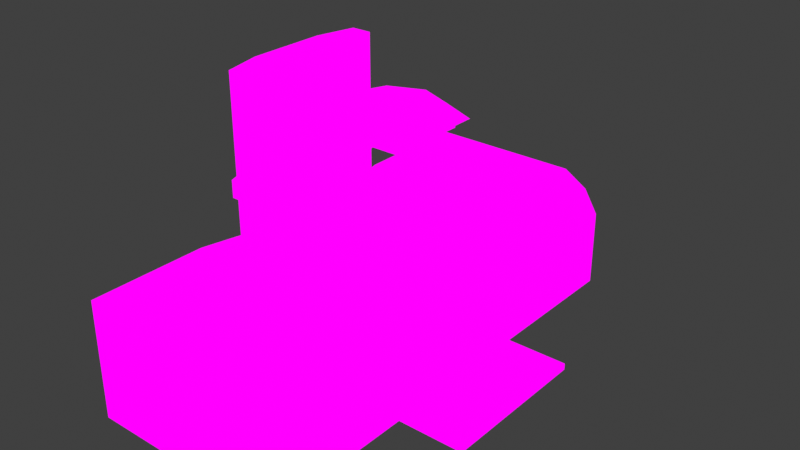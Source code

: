 # Source: BatteryRechargeStation_1.blend  (saved by Blender 2.82.7; exported with 4.5.12 LTS)
import bpy
from mathutils import Matrix  # noqa: F401  (used for matrix-valued properties, if any)

bpy.ops.wm.read_factory_settings(use_empty=True)
scene = bpy.context.scene
scene.name = 'Scene'

# ---- collections
col_collection = bpy.data.collections.new('Collection'); scene.collection.children.link(col_collection)

# ---- images (referenced by path relative to the original .blend; pixels are not part of the script)
import os
ASSET_DIR = os.environ.get("B2B_ASSET_DIR", "")  # directory of the original .blend (textures are referenced by path, not embedded)
HERE = os.path.dirname(os.path.abspath(__file__))  # packed textures are extracted next to this script under _unpacked/

def load_image(name, relpath, width, height, colorspace="sRGB"):
    """Load a texture the original file referenced (path relative to the .blend, or extracted next to this script)."""
    p = next((c for c in (os.path.join(HERE, relpath), os.path.join(ASSET_DIR, relpath)) if relpath and os.path.exists(c)), "")
    if p:
        img = bpy.data.images.load(p, check_existing=True)
        img.name = name
    else:  # same state as the original file: an image datablock whose file is absent (Cycles renders it pink)
        img = bpy.data.images.new(name, width, height)
        img.source = "FILE"
        img.filepath = "//" + (relpath or name)
    img.colorspace_settings.name = colorspace
    return img
img_batteryrecharger_png = load_image('BatteryRecharger.png', 'BatteryRecharger.png', 1024, 1024, 'sRGB')
img_batteryrecharger_png_001 = load_image('BatteryRecharger.png.001', 'BatteryRecharger.png', 1024, 1024, 'sRGB')

# ---- materials (node trees are filled in below, after node groups)
mat_batteryrecharger_001 = bpy.data.materials.new('BatteryRecharger.001')
mat_batteryrecharger_001.alpha_threshold = 0.0
mat_batteryrecharger_001.use_transparent_shadow = False
mat_batteryrecharger_001.line_color = (0.0, 0.0, 0.0, 1.0)
mat_batteryrecharger_002 = bpy.data.materials.new('BatteryRecharger.002')
mat_batteryrecharger_002.use_transparent_shadow = False

# ---- material node trees
mat_batteryrecharger_001.use_nodes = True; mat_batteryrecharger_001.node_tree.nodes.clear()
_N = mat_batteryrecharger_001.node_tree.nodes; _L = mat_batteryrecharger_001.node_tree.links
n0 = _N.new('ShaderNodeOutputMaterial'); n0.name = 'Material Output'; n0.location = (400, 0)
n1 = _N.new('ShaderNodeLightPath'); n1.name = 'Light Path'; n1.location = (0, 250)
n2 = _N.new('ShaderNodeBsdfTransparent'); n2.name = 'Transparent BSDF'; n2.location = (-200, -100)
n3 = _N.new('ShaderNodeEmission'); n3.name = 'Emission'; n3.location = (-200, -200)
n4 = _N.new('ShaderNodeMixShader'); n4.name = 'Mix Shader'; n4.location = (200, 0)
n5 = _N.new('ShaderNodeMixShader'); n5.name = 'Mix Shader.001'; n5.location = (0, -100)
n6 = _N.new('ShaderNodeTexImage'); n6.name = 'Image Texture'; n6.location = (-500, 100)
n6.image = img_batteryrecharger_png
n6.interpolation = 'Closest'
_L.new(n6.outputs[0], n3.inputs[0])
_L.new(n6.outputs[1], n5.inputs[0])
_L.new(n2.outputs[0], n5.inputs[1])
_L.new(n2.outputs[0], n4.inputs[1])
_L.new(n3.outputs[0], n5.inputs[2])
_L.new(n5.outputs[0], n4.inputs[2])
_L.new(n1.outputs[0], n4.inputs[0])
_L.new(n4.outputs[0], n0.inputs[0])
n0.is_active_output = True
mat_batteryrecharger_002.use_nodes = True; mat_batteryrecharger_002.node_tree.nodes.clear()
_N = mat_batteryrecharger_002.node_tree.nodes; _L = mat_batteryrecharger_002.node_tree.links
n0 = _N.new('ShaderNodeOutputMaterial'); n0.name = 'Material Output'; n0.location = (400, 0)
n1 = _N.new('ShaderNodeLightPath'); n1.name = 'Light Path'; n1.location = (0, 250)
n2 = _N.new('ShaderNodeBsdfTransparent'); n2.name = 'Transparent BSDF'; n2.location = (-200, -100)
n3 = _N.new('ShaderNodeEmission'); n3.name = 'Emission'; n3.location = (-200, -200)
n4 = _N.new('ShaderNodeMixShader'); n4.name = 'Mix Shader'; n4.location = (200, 0)
n5 = _N.new('ShaderNodeMixShader'); n5.name = 'Mix Shader.001'; n5.location = (0, -100)
n6 = _N.new('ShaderNodeTexImage'); n6.name = 'Image Texture'; n6.location = (-500, 100)
n6.image = img_batteryrecharger_png_001
n6.interpolation = 'Closest'
_L.new(n6.outputs[0], n3.inputs[0])
_L.new(n6.outputs[1], n5.inputs[0])
_L.new(n2.outputs[0], n5.inputs[1])
_L.new(n2.outputs[0], n4.inputs[1])
_L.new(n3.outputs[0], n5.inputs[2])
_L.new(n5.outputs[0], n4.inputs[2])
_L.new(n1.outputs[0], n4.inputs[0])
_L.new(n4.outputs[0], n0.inputs[0])
n0.is_active_output = True

# ---- world
world_world = bpy.data.worlds.new('World'); scene.world = world_world
world_world.use_nodes = True; world_world.node_tree.nodes.clear()
_N = world_world.node_tree.nodes; _L = world_world.node_tree.links
n0 = _N.new('ShaderNodeOutputWorld'); n0.name = 'World Output'; n0.location = (300, 300)
n1 = _N.new('ShaderNodeBackground'); n1.name = 'Background'; n1.location = (10, 300)
n1.inputs[0].default_value = (0.05088, 0.05088, 0.05088, 1.0)
_L.new(n1.outputs[0], n0.inputs[0])
n0.is_active_output = True
world_world.color = (0.05088, 0.05088, 0.05088)
world_world.use_sun_shadow = False
world_world.sun_shadow_jitter_overblur = 0.0

# ---- meshes
me_cube = bpy.data.meshes.new('Cube')
me_cube.from_pydata([(-1.059, -1.0, 0.75), (-1.059, 0.0, 1.75), (-0.75, 0.0, 0.75), (-1.0, -0.5, 1.5), (-0.25, 1.0, 0.75), (-0.75, -2.0, 0.5), (-0.75, -1.0, 0.5), (-0.09416, -1.5, 0.654), (-0.75, -1.25, 0.75), (-1.25, -1.25, 0.25), (-0.5, -2.0, 0.75), (-0.5, -1.5, 0.75), (-0.5, -1.75, 0.75), (-0.25, -2.0, 0.75), (-0.25, -1.75, 0.75), (-1.25, 0.5, 0.75), (-0.09416, 1.0, 0.654), (-0.09416, -2.0, 0.654), (-0.25, 0.75, 0.75), (-0.09416, 0.25, 0.654), (-1.25, 0.5, 0.5), (-0.25, -0.75, 0.3614), (-0.09416, -1.75, 0.654), (-0.75, 1.0, 0.75), (0.0, 0.75, 0.25), (0.0, 0.75, 0.5), (-1.0, 1.0, 0.75), (0.0, 1.0, 0.0), (0.0, -1.75, 0.5), (0.0, 0.0, 0.3315), (-0.5, -0.5, 0.3614), (-0.25, -1.5, 0.75), (0.0, 0.75, 0.0), (0.0, -1.5, 0.5), (0.0, -0.5, 0.1658), (0.0, 0.25, 0.0), (0.0, 0.25, 0.5), (0.0, 0.5, 0.5), (0.0, -0.5, 9.44e-05), (0.0, -1.0, 0.1658), (0.0, -1.5, 0.25), (0.0, -0.75, 0.1658), (0.0, -1.75, 0.25), (0.0, -0.5, 0.3315), (-1.0, -2.0, 0.5), (-0.75, -1.25, 0.5), (0.0, -1.25, 0.5), (0.0, -1.25, 0.25), (-1.0, 0.5, 0.0), (-0.75, 0.75, 0.0), (-0.75, 0.5, 0.0), (-1.0, 0.75, 0.0), (0.0, -1.75, 0.0), (0.0, -0.75, 0.3315), (-1.0, -1.5, 0.0), (-0.5, -2.0, 0.5), (-0.25, 0.75, 0.0), (-1.0, -1.25, 0.0), (-1.0, -1.0, 0.0), (-0.25, 0.5, 0.0), (0.0, -2.0, 0.25), (-1.0, -0.75, 0.0), (-1.0, -0.5, 0.0), (-0.75, -1.75, 0.0), (-1.0, -1.75, 0.0), (-1.0, -0.25, 0.0), (-0.75, -1.25, 0.0), (-0.75, -1.5, 0.0), (-0.75, -0.75, 0.0), (-0.75, 0.0, 0.0), (0.0, 0.5, 0.0), (0.0, -1.25, 0.0), (-1.0, 0.0, 0.0), (-0.75, -1.0, 0.0), (-0.25, 1.0, 0.5), (-0.75, -0.25, 0.0), (-1.0, 0.25, 0.0), (-0.5, -0.5, 0.0), (-0.5, 0.25, 0.0), (-0.5, 0.75, 0.0), (-0.75, 0.25, 0.0), (0.0, 0.5, 0.25), (-0.5, 0.0, 0.0), (0.0, 0.25, 0.25), (-0.75, -0.5, 0.3614), (-0.5, -1.75, 0.0), (-0.5, -0.25, 0.3614), (-0.5, -1.25, 0.0), (-0.25, -1.75, 0.0), (0.0, 0.0, 9.44e-05), (-0.5, -1.5, 0.0), (0.0, -0.75, 9.44e-05), (-0.25, -2.0, 0.25), (-0.25, -1.25, 0.0), (-0.75, -0.5, 0.0), (-0.25, -2.0, 0.0), (-0.25, -0.5, 0.0), (0.0, 0.0, 0.1658), (-0.5, -1.0, 0.0), (0.0, -1.0, 9.44e-05), (-0.5, -0.75, 0.0), (-0.5, 0.5, 0.0), (0.0, -1.5, 0.0), (-0.5, -0.25, 0.0), (-0.25, 0.0, 0.0), (0.0, -0.25, 0.1658), (-0.25, 0.25, 0.0), (-0.25, -1.5, 0.0), (-0.25, -0.25, 0.0), (-0.25, -0.75, 0.0), (0.0, -0.25, 9.44e-05), (-0.25, -1.0, 0.0), (-0.5, 0.25, 0.75), (-0.09416, 0.5, 0.654), (-0.25, 0.5, 0.75), (-0.09416, 0.75, 0.654), (-0.5, 0.5, 0.75), (0.0, -2.0, 0.5), (0.0, -2.0, 0.0), (-0.75, 0.75, 0.75), (-0.5, 1.0, 0.75), (-0.5, 0.75, 0.75), (-0.75, -1.75, 0.5), (-0.75, -1.5, 0.5), (-1.191, 0.0, 1.0), (-1.059, -1.0, 1.75), (-1.0, -0.75, 1.0), (-1.25, -0.75, 1.75), (-1.0, -0.75, 1.75), (-1.191, 0.0, 1.25), (-1.191, -1.0, 1.0), (-1.059, -1.0, 1.0), (-1.059, -1.0, 1.25), (-1.191, -1.0, 1.25), (-1.191, 0.0, 0.75), (-1.25, -0.25, 1.75), (-1.0, -0.5, 1.75), (-1.25, -0.5, 1.75), (-1.0, -0.75, 1.25), (-1.0, 1.0, 0.5), (-1.25, -0.5, 1.5), (-1.191, 0.0, 1.75), (-0.75, -1.0, 0.75), (-1.0, -0.75, 0.75), (-1.0, 0.75, 0.75), (-1.059, 0.0, 1.5), (-1.059, -1.0, 1.5), (-1.0, -0.25, 1.5), (-0.75, 0.25, 0.75), (-1.0, -0.25, 1.75), (-1.191, -1.0, 1.75), (-1.0, -0.25, 1.25), (-1.0, -0.25, 0.75), (-1.0, -0.25, 1.0), (-1.0, -0.75, 1.5), (-1.191, -1.0, 0.75), (-1.059, 0.0, 1.25), (-1.059, 0.0, 1.0), (-1.25, -0.25, 1.5), (-1.25, -0.75, 1.0), (-1.0, -1.75, 0.75), (-1.191, 0.0, 1.5), (-1.25, -0.75, 1.5), (-1.25, -0.75, 1.25), (-1.25, -0.5, 1.25), (-1.191, -1.0, 1.5), (-1.25, -0.5, 1.0), (-1.25, -0.25, 1.0), (-1.25, -0.25, 1.25), (-0.75, 0.5, 0.75), (-1.25, 0.25, 0.75), (-1.0, 0.25, 0.75), (-1.059, 0.0, 0.75), (-1.0, 0.5, 0.75), (-1.25, 1.0, 0.0), (-1.25, -1.0, 0.5), (-1.0, -1.5, 0.75), (-1.25, -1.5, 0.75), (-1.0, -1.25, 0.75), (-1.25, -1.25, 0.75), (-0.75, -1.5, 0.75), (-0.75, -1.75, 0.75), (-0.75, -2.0, 0.75), (-0.09416, -1.0, 0.654), (-0.5, -1.0, 0.75), (-0.09416, 0.0, 0.654), (-0.09416, -1.25, 0.654), (-0.25, -1.0, 0.75), (-0.25, 0.25, 0.75), (-0.25, -1.25, 0.75), (-0.25, 0.0, 0.75), (-0.5, -1.25, 0.75), (-0.5, 0.0, 0.75), (-1.25, -2.0, 0.5), (-0.75, -0.25, 0.3614), (-1.0, -2.0, 0.75), (-1.0, -2.0, 0.0), (-0.5, -2.0, 0.0), (-0.75, -2.0, 0.25), (-0.75, -2.0, 0.0), (-0.5, -2.0, 0.25), (-0.25, -2.0, 0.5), (-0.75, -0.75, 0.3614), (-1.0, -0.5, 0.3614), (-0.25, -0.25, 0.3614), (-0.25, -0.5, 0.3614), (0.0, -0.25, 0.3396), (0.0, -0.5, 0.3396), (-0.5, -0.75, 0.3614), (-0.75, 0.0, 0.3614), (-0.25, -1.0, 0.3614), (-0.5, -1.0, 0.3614), (-1.0, 0.0, 0.3614), (-1.0, -0.75, 0.3614), (-1.0, -1.0, 0.3614), (-1.0, -0.25, 0.3614), (-0.75, -1.0, 0.3614), (-0.5, 0.0, 0.3614), (0.0, -0.75, 0.3396), (0.0, 0.0, 0.3396), (-0.25, 0.0, 0.3614), (0.0, -0.25, 0.3315), (0.0, -1.0, 0.3315), (0.0, -1.0, 0.3396), (-1.088, -0.25, 1.5), (-0.9798, -0.25, 1.25), (-0.9798, -0.75, 0.75), (-0.9798, -0.75, 1.0), (-0.9798, -0.25, 0.75), (-1.088, -0.25, 0.545), (-1.088, -0.5, 0.545), (-0.9798, -0.5, 0.75), (-0.9798, -0.75, 1.25), (-1.088, -0.75, 1.5), (-1.088, -0.5, 1.5), (-1.088, -0.75, 0.545), (-0.9798, -0.5, 1.0), (-0.9798, -0.5, 1.25), (-0.9798, -0.25, 1.0), (-1.25, 0.25, 0.25), (-1.0, -2.0, 0.25), (-1.25, -1.5, 0.25), (-0.75, 1.0, 0.5), (-1.25, -1.75, 0.75), (-1.25, -2.0, 0.75), (-1.25, -2.0, 0.25), (-1.25, -1.75, 0.25), (-1.25, 0.5, 0.25), (-1.25, -1.75, 0.5), (-0.5, 1.0, 0.5), (-1.25, -0.75, 0.75), (-1.25, 0.75, 0.5), (-1.25, 0.75, 0.75), (-1.25, 1.0, 0.75), (-1.25, -1.5, 0.5), (-1.25, 0.0, 0.0), (-1.25, -1.25, 0.5), (-1.25, 1.0, 0.25), (-1.25, -0.25, 0.75), (-1.25, 0.75, 0.0), (-1.25, 0.25, 0.5), (0.0, 1.0, 0.5), (-0.75, 1.0, 0.25), (-1.25, -2.0, 0.0), (-1.25, -1.75, 0.0), (-0.5, 1.0, 0.25), (-1.25, 0.75, 0.25), (-0.25, 1.0, 0.25), (-1.25, -1.25, 0.0), (-1.25, 0.25, 0.0), (-1.25, 1.0, 0.5), (-0.5, 1.0, 0.0), (0.0, 1.0, 0.25), (-0.25, 1.0, 0.0), (-1.25, -1.5, 0.0), (-1.25, -1.0, 0.0), (-1.0, 1.0, 0.25), (-1.25, 0.5, 0.0), (-1.25, -0.5, 0.75), (-1.25, -0.75, 0.5), (-1.25, -0.5, 0.0), (-1.25, -0.25, 0.0), (-1.0, 1.0, 0.0), (-1.25, -1.0, 0.25), (-1.25, 0.0, 0.25), (-1.25, 0.0, 0.5), (-1.25, -0.25, 0.25), (-1.25, -0.25, 0.5), (-0.75, 1.0, 0.0), (-1.25, -0.5, 0.25), (-1.25, -0.75, 0.25), (-1.25, -0.75, 0.0), (-1.25, -0.5, 0.5), (-1.191, -1.0, 1.125), (-1.059, -1.0, 1.125), (-1.0, -0.75, 1.125), (-1.25, -0.25, 1.125), (-1.0, -0.25, 1.125), (-1.059, 0.0, 1.125), (-1.25, -0.75, 1.125), (-1.191, 0.0, 1.125), (-1.25, -0.5, 1.125), (-0.9798, -0.75, 1.125), (-0.9798, -0.5, 1.125), (-0.9798, -0.25, 1.125), (-1.184, -1.043, 1.118), (-1.184, -1.043, 1.007), (-1.066, -1.043, 1.007), (-1.184, 0.04271, 1.007), (-1.066, 0.04271, 1.007), (-1.066, 0.04271, 1.118), (-1.066, -1.043, 1.118), (-1.184, 0.04271, 1.118), (0.0, 0.25, 0.0625), (0.0, 0.0, 0.04153), (0.0, 0.5, 0.0625), (0.0, -0.25, 0.04153), (0.0, -0.5, 0.04153), (0.0, -0.75, 0.04153), (0.0, -1.0, 0.04153), (0.0, -1.25, 0.0625), (0.0, -1.5, 0.0625), (0.0, -1.75, 0.0625), (-0.5, -2.0, 0.0625), (0.0, 0.75, 0.0625), (-0.25, -2.0, 0.0625), (-1.25, -1.75, 0.0625), (-1.25, -0.25, 0.0625), (-0.25, 1.0, 0.0625), (0.0, -2.0, 0.0625), (-0.75, -2.0, 0.0625), (-0.75, 1.0, 0.0625), (-1.0, -2.0, 0.0625), (-1.25, 0.0, 0.0625), (0.0, 1.0, 0.0625), (-1.25, -2.0, 0.0625), (-1.0, 1.0, 0.0625), (-1.25, 0.25, 0.0625), (-1.25, -1.5, 0.0625), (-1.25, -1.25, 0.0625), (-1.25, 0.75, 0.0625), (-1.25, 1.0, 0.0625), (-1.25, 0.5, 0.0625), (-1.25, -1.0, 0.0625), (-1.25, -0.75, 0.0625), (-1.25, -0.5, 0.0625), (-0.5, 1.0, 0.0625), (0.4301, -0.5, 9.44e-05), (0.4301, -0.25, 9.44e-05), (0.4301, -1.0, 9.44e-05), (0.4301, -0.75, 9.44e-05), (0.4301, 0.0, 9.44e-05), (0.4301, 0.0, 0.04153), (0.4301, -0.25, 0.04153), (0.4301, -0.5, 0.04153), (0.4301, -0.75, 0.04153), (0.4301, -1.0, 0.04153), (-1.059, -0.9778, 0.75), (-1.0, -0.9778, 0.3614), (-0.75, -0.02218, 0.3614), (-0.75, -0.02218, 0.75), (-0.5, -0.02218, 0.75), (-0.5, -0.02218, 0.3614), (-1.0, -0.02218, 0.3614), (-1.059, -0.02218, 0.75), (-0.25, -0.9778, 0.75), (-0.5, -0.9778, 0.75), (-0.09416, -0.9778, 0.654), (-0.75, -0.9778, 0.75), (-0.25, -0.9778, 0.3614), (-0.09416, -0.02218, 0.654), (-0.25, -0.02218, 0.75), (-0.75, -0.9778, 0.3614), (-0.5, -0.9778, 0.3614), (0.0, -0.02218, 0.3396), (-0.25, -0.02218, 0.3614), (0.0, -0.9778, 0.3396), (-0.6319, -0.9778, 0.892), (-0.6319, -1.0, 0.892), (-0.3819, -1.0, 0.892), (-0.3819, -0.9778, 0.892), (-0.1319, -1.0, 0.892), (0.02393, -1.0, 0.796), (-0.6319, 0.0, 0.892), (-0.9405, 0.0, 0.892), (-0.9405, -1.0, 0.892), (0.02393, 0.0, 0.796), (-0.1319, 0.0, 0.892), (0.02393, -0.02218, 0.796), (-0.3819, 0.0, 0.892), (0.1181, -1.0, 0.4816), (0.1181, 0.0, 0.4816), (-0.1319, -0.02218, 0.892), (-0.1319, -0.9778, 0.892), (0.02393, -0.9778, 0.796), (-0.6319, -0.02218, 0.892), (-0.9405, -0.02218, 0.892), (-0.9405, -0.9778, 0.892), (-0.3819, -0.02218, 0.892), (0.1181, -0.9778, 0.4816), (0.1181, -0.02218, 0.4816)], [], [(220, 219, 374, 375), (143, 0, 214, 213), (223, 218, 21, 210), (0, 142, 378, 385), (209, 217, 362, 359), (218, 207, 205, 21), (219, 185, 386, 391), (207, 206, 204, 205), (206, 219, 220, 204), (152, 153, 238, 228), (360, 361, 398, 395), (172, 152, 215, 212), (213, 203, 230, 235), (367, 365, 393, 394), (211, 216, 372, 373), (374, 219, 391, 400), (11, 191, 8, 180), (31, 189, 191, 11), (7, 186, 189, 31), (22, 7, 31, 14), (14, 31, 11, 12), (12, 11, 180, 181), (10, 12, 181, 182), (13, 14, 12, 10), (17, 22, 14, 13), (117, 28, 22, 17), (25, 261, 16, 115), (37, 25, 115, 113), (36, 37, 113, 19), (29, 36, 19, 185), (46, 222, 183, 186), (33, 46, 186, 7), (28, 33, 7, 22), (24, 272, 261, 25), (324, 334, 272, 24), (81, 24, 25, 37), (315, 324, 24, 81), (83, 81, 37, 36), (313, 315, 81, 83), (97, 83, 36, 29), (314, 313, 83, 97), (105, 97, 29, 221), (316, 314, 97, 105), (34, 105, 221, 43), (317, 316, 105, 34), (41, 34, 43, 53), (318, 317, 34, 41), (39, 41, 53, 222), (319, 318, 41, 39), (47, 39, 222, 46), (320, 319, 39, 47), (40, 47, 46, 33), (321, 320, 47, 40), (42, 40, 33, 28), (322, 321, 40, 42), (60, 42, 28, 117), (329, 322, 42, 60), (49, 288, 282, 51), (50, 49, 51, 48), (79, 271, 288, 49), (101, 79, 49, 50), (56, 273, 271, 79), (59, 56, 79, 101), (32, 27, 273, 56), (70, 32, 56, 59), (63, 67, 54, 64), (199, 63, 64, 196), (85, 90, 67, 63), (197, 85, 63, 199), (66, 73, 58, 57), (67, 66, 57, 54), (87, 98, 73, 66), (90, 87, 66, 67), (68, 94, 62, 61), (73, 68, 61, 58), (100, 77, 94, 68), (98, 100, 68, 73), (75, 69, 72, 65), (94, 75, 65, 62), (103, 82, 69, 75), (77, 103, 75, 94), (80, 50, 48, 76), (69, 80, 76, 72), (78, 101, 50, 80), (82, 78, 80, 69), (106, 59, 101, 78), (104, 106, 78, 82), (35, 70, 59, 106), (89, 35, 106, 104), (88, 107, 90, 85), (95, 88, 85, 197), (52, 102, 107, 88), (118, 52, 88, 95), (93, 111, 98, 87), (107, 93, 87, 90), (71, 99, 111, 93), (102, 71, 93, 107), (109, 96, 77, 100), (111, 109, 100, 98), (91, 38, 96, 109), (99, 91, 109, 111), (108, 104, 82, 103), (96, 108, 103, 77), (110, 89, 104, 108), (38, 110, 108, 96), (186, 183, 187, 189), (189, 187, 184, 191), (191, 184, 142, 8), (185, 19, 188, 190), (190, 188, 112, 192), (192, 112, 148, 2), (112, 116, 169, 148), (188, 114, 116, 112), (19, 113, 114, 188), (113, 115, 18, 114), (115, 16, 4, 18), (114, 18, 121, 116), (116, 121, 119, 169), (121, 120, 23, 119), (18, 4, 120, 121), (201, 117, 17, 13), (55, 201, 13, 10), (5, 55, 10, 182), (122, 5, 182, 181), (123, 122, 181, 180), (45, 123, 180, 8), (6, 45, 8, 142), (133, 132, 146, 165), (293, 294, 132, 133), (155, 0, 131, 130), (165, 146, 125, 150), (150, 125, 128, 127), (127, 128, 136, 137), (137, 136, 149, 135), (135, 149, 1, 141), (0, 143, 126, 131), (294, 295, 138, 132), (132, 138, 154, 146), (146, 154, 128, 125), (154, 3, 136, 128), (3, 147, 149, 136), (147, 145, 1, 149), (151, 156, 145, 147), (297, 298, 156, 151), (152, 172, 157, 153), (147, 3, 234, 224), (154, 138, 232, 233), (143, 213, 235, 226), (297, 151, 225, 304), (215, 152, 228, 229), (126, 143, 226, 227), (145, 161, 141, 1), (156, 129, 161, 145), (298, 300, 129, 156), (172, 134, 124, 157), (278, 250, 159, 166), (250, 155, 130, 159), (301, 299, 163, 164), (299, 293, 133, 163), (164, 163, 162, 140), (163, 133, 165, 162), (140, 162, 127, 137), (162, 165, 150, 127), (134, 258, 167, 124), (258, 278, 166, 167), (300, 296, 168, 129), (296, 301, 164, 168), (129, 168, 158, 161), (168, 164, 140, 158), (161, 158, 135, 141), (158, 140, 137, 135), (169, 173, 171, 148), (173, 15, 170, 171), (148, 171, 172, 2), (171, 170, 134, 172), (15, 173, 144, 252), (173, 169, 119, 144), (252, 144, 26, 253), (144, 119, 23, 26), (177, 176, 178, 179), (176, 180, 8, 178), (179, 178, 0, 155), (178, 8, 142, 0), (180, 176, 160, 181), (176, 177, 243, 160), (181, 160, 195, 182), (160, 243, 244, 195), (193, 44, 195, 244), (44, 5, 182, 195), (240, 198, 5, 44), (332, 330, 198, 240), (330, 323, 200, 198), (198, 200, 55, 5), (200, 92, 201, 55), (92, 60, 117, 201), (325, 329, 60, 92), (323, 325, 92, 200), (194, 209, 212, 215), (84, 194, 215, 203), (86, 217, 209, 194), (30, 86, 194, 84), (204, 220, 217, 86), (205, 204, 86, 30), (202, 84, 203, 213), (216, 202, 213, 214), (208, 30, 84, 202), (211, 208, 202, 216), (21, 205, 30, 208), (210, 21, 208, 211), (223, 222, 53, 218), (218, 53, 43, 207), (207, 43, 221, 206), (206, 221, 29, 219), (228, 231, 230, 229), (231, 226, 235, 230), (231, 228, 238, 236), (226, 231, 236, 227), (302, 303, 237, 232), (232, 237, 234, 233), (237, 225, 224, 234), (303, 304, 225, 237), (151, 147, 224, 225), (3, 154, 233, 234), (295, 126, 227, 302), (203, 215, 229, 230), (335, 332, 240, 245), (245, 240, 44, 193), (241, 246, 248, 254), (246, 245, 193, 248), (254, 248, 243, 177), (248, 193, 244, 243), (257, 266, 251, 270), (266, 247, 20, 251), (270, 251, 252, 253), (251, 20, 15, 252), (283, 9, 256, 175), (9, 241, 254, 256), (175, 256, 179, 155), (256, 254, 177, 179), (247, 239, 260, 20), (239, 284, 285, 260), (20, 260, 170, 15), (260, 285, 134, 170), (74, 249, 120, 4), (261, 74, 4, 16), (338, 326, 246, 241), (326, 335, 245, 246), (265, 262, 242, 249), (267, 265, 249, 74), (342, 337, 239, 247), (337, 333, 284, 239), (272, 267, 74, 261), (346, 331, 262, 265), (343, 339, 9, 283), (339, 338, 241, 9), (328, 346, 265, 267), (334, 328, 267, 272), (341, 340, 266, 257), (340, 342, 247, 266), (276, 257, 270, 139), (262, 276, 139, 242), (333, 327, 286, 284), (284, 286, 287, 285), (285, 287, 258, 134), (287, 292, 278, 258), (286, 289, 292, 287), (327, 345, 289, 286), (345, 344, 290, 289), (336, 341, 257, 276), (331, 336, 276, 262), (344, 343, 283, 290), (290, 283, 175, 279), (289, 290, 279, 292), (292, 279, 250, 278), (279, 175, 155, 250), (249, 242, 23, 120), (242, 139, 26, 23), (139, 270, 253, 26), (138, 295, 302, 232), (236, 238, 304, 303), (227, 236, 303, 302), (167, 166, 301, 296), (124, 167, 296, 300), (159, 130, 293, 299), (166, 159, 299, 301), (131, 294, 311, 307), (153, 297, 304, 238), (153, 157, 298, 297), (131, 126, 295, 294), (294, 293, 305, 311), (309, 308, 312, 310), (306, 307, 311, 305), (298, 157, 309, 310), (300, 298, 310, 312), (293, 130, 306, 305), (124, 300, 312, 308), (157, 124, 308, 309), (130, 131, 307, 306), (291, 275, 343, 344), (288, 282, 336, 331), (282, 174, 341, 336), (280, 291, 344, 345), (281, 280, 345, 327), (255, 281, 327, 333), (259, 277, 342, 340), (174, 259, 340, 341), (27, 273, 328, 334), (273, 271, 346, 328), (268, 274, 338, 339), (275, 268, 339, 343), (271, 288, 331, 346), (269, 255, 333, 337), (277, 269, 337, 342), (264, 263, 335, 326), (274, 264, 326, 338), (263, 196, 332, 335), (197, 95, 325, 323), (95, 118, 329, 325), (199, 197, 323, 330), (196, 199, 330, 332), (118, 52, 322, 329), (52, 102, 321, 322), (102, 71, 320, 321), (71, 99, 319, 320), (89, 314, 352, 351), (316, 317, 354, 353), (91, 38, 347, 350), (317, 318, 355, 354), (89, 35, 313, 314), (35, 70, 315, 313), (70, 32, 324, 315), (32, 27, 334, 324), (349, 350, 355, 356), (350, 347, 354, 355), (347, 348, 353, 354), (348, 351, 352, 353), (314, 316, 353, 352), (318, 319, 356, 355), (319, 99, 349, 356), (110, 89, 351, 348), (38, 110, 348, 347), (99, 91, 350, 349), (357, 368, 372, 358), (365, 367, 376, 369), (361, 360, 359, 362), (360, 364, 363, 359), (371, 361, 362, 375), (370, 371, 375, 374), (366, 365, 369, 373), (368, 366, 373, 372), (214, 0, 357, 358), (184, 187, 381, 379), (142, 184, 379, 378), (365, 366, 380, 393), (210, 211, 373, 369), (223, 210, 369, 376), (217, 220, 375, 362), (223, 376, 399, 390), (185, 190, 387, 386), (212, 209, 359, 363), (172, 212, 363, 364), (216, 214, 358, 372), (385, 378, 377, 397), (391, 386, 388, 400), (379, 381, 393, 380), (378, 379, 380, 377), (386, 387, 392, 388), (382, 390, 399, 394), (387, 389, 398, 392), (389, 383, 395, 398), (381, 382, 394, 393), (383, 384, 396, 395), (364, 360, 395, 396), (376, 367, 394, 399), (361, 371, 392, 398), (368, 357, 397, 377), (190, 192, 389, 387), (183, 223, 390, 382), (357, 0, 385, 397), (192, 2, 383, 389), (366, 368, 377, 380), (370, 374, 400, 388), (187, 183, 382, 381), (172, 364, 396, 384), (2, 172, 384, 383), (371, 370, 388, 392)])
_uv = me_cube.uv_layers.new(name='UVMap')
_uv.uv.foreach_set('vector', [0.5715, 0.1664, 0.5715, 0.08359, 0.5715, 0.08359, 0.5715, 0.1664, 0.8213, 0.0002604, 0.7858, 0.0002604, 0.7858, 0.0002604, 0.8213, 0.0002604, 0.6427, 0.08359, 0.6073, 0.08359, 0.6073, 0.1664, 0.6427, 0.1664, 0.2144, 0.7503, 0.2499, 0.7503, 0.2499, 0.8333, 0.2144, 0.8333, 0.6073, 0.08359, 0.6427, 0.08359, 0.6427, 0.08359, 0.6073, 0.08359, 0.607, 0.08359, 0.5715, 0.08359, 0.5715, 0.1664, 0.607, 0.1664, 0.2321, 0.5836, 0.2321, 0.6667, 0.2321, 0.6667, 0.2321, 0.5836, 0.6427, 0.08359, 0.6073, 0.08359, 0.6073, 0.1664, 0.6427, 0.1664, 0.607, 0.08359, 0.5715, 0.08359, 0.5715, 0.1664, 0.607, 0.1664, 0.893, 0.0002604, 0.893, 0.08307, 0.893, 0.08307, 0.893, 0.0002604, 0.5715, 0.7503, 0.607, 0.7503, 0.607, 0.9164, 0.5715, 0.9164, 0.9285, 0.0002604, 0.893, 0.0002604, 0.893, 0.0002604, 0.9285, 0.0002604, 0.6427, 0.1669, 0.6427, 0.2497, 0.6427, 0.2497, 0.6427, 0.1669, 0.5893, 0.7503, 0.5893, 0.9164, 0.5893, 0.9164, 0.5893, 0.7503, 0.5715, 0.08359, 0.607, 0.08359, 0.607, 0.08359, 0.5715, 0.08359, 0.2144, 0.5836, 0.2499, 0.5836, 0.2499, 0.6667, 0.2144, 0.6667, 0.2858, 0.6669, 0.2858, 0.7497, 0.3213, 0.7497, 0.3213, 0.6669, 0.2499, 0.9169, 0.2144, 0.9169, 0.2144, 0.9997, 0.2499, 0.9997, 0.2499, 0.9169, 0.2144, 0.9169, 0.2144, 0.9997, 0.2499, 0.9997, 0.2499, 0.9169, 0.2144, 0.9169, 0.2144, 0.9997, 0.2499, 0.9997, 0.2499, 0.9169, 0.2144, 0.9169, 0.2144, 0.9997, 0.2499, 0.9997, 0.3927, 0.7497, 0.3927, 0.6669, 0.3573, 0.6669, 0.3573, 0.7497, 0.3927, 0.8331, 0.3927, 0.7503, 0.3573, 0.7503, 0.3573, 0.8331, 0.2499, 0.9169, 0.2144, 0.9169, 0.2144, 0.9997, 0.2499, 0.9997, 0.2499, 0.9169, 0.2144, 0.9169, 0.2144, 0.9997, 0.2499, 0.9997, 0.0356, 0.9169, 0.0001116, 0.9169, 0.0001116, 0.9997, 0.0356, 0.9997, 0.07132, 0.9169, 0.03583, 0.9169, 0.03583, 0.9997, 0.07132, 0.9997, 0.07132, 0.9169, 0.03583, 0.9169, 0.03583, 0.9997, 0.07132, 0.9997, 0.75, 0.2497, 0.7144, 0.2497, 0.7144, 0.1669, 0.75, 0.1669, 0.7144, 0.2497, 0.75, 0.2497, 0.75, 0.1669, 0.7144, 0.1669, 0.107, 0.9169, 0.07154, 0.9169, 0.07154, 0.9997, 0.107, 0.9997, 0.1427, 0.9169, 0.1073, 0.9169, 0.1073, 0.9997, 0.1427, 0.9997, 0.0356, 0.9169, 0.0001116, 0.9169, 0.0001116, 0.9997, 0.0356, 0.9997, 0.5356, 0.5836, 0.5001, 0.5836, 0.5001, 0.6664, 0.5356, 0.6664, 0.5356, 0.521, 0.5001, 0.521, 0.5001, 0.5831, 0.5356, 0.5831, 0.5356, 0.5836, 0.5001, 0.5836, 0.5001, 0.6664, 0.5356, 0.6664, 0.5356, 0.521, 0.5001, 0.521, 0.5001, 0.5831, 0.5356, 0.5831, 0.5356, 0.5836, 0.5001, 0.5836, 0.5001, 0.6664, 0.5356, 0.6664, 0.5356, 0.521, 0.5001, 0.521, 0.5001, 0.5831, 0.5356, 0.5831, 0.5356, 0.5836, 0.5001, 0.5836, 0.5001, 0.6664, 0.5356, 0.6664, 0.5356, 0.521, 0.5001, 0.521, 0.5001, 0.5831, 0.5356, 0.5831, 0.5356, 0.5836, 0.5001, 0.5836, 0.5001, 0.6664, 0.5356, 0.6664, 0.5356, 0.521, 0.5001, 0.521, 0.5001, 0.5831, 0.5356, 0.5831, 0.5356, 0.5836, 0.5001, 0.5836, 0.5001, 0.6664, 0.5356, 0.6664, 0.5356, 0.521, 0.5001, 0.521, 0.5001, 0.5831, 0.5356, 0.5831, 0.5356, 0.5836, 0.5001, 0.5836, 0.5001, 0.6664, 0.5356, 0.6664, 0.5356, 0.521, 0.5001, 0.521, 0.5001, 0.5831, 0.5356, 0.5831, 0.5356, 0.5836, 0.5001, 0.5836, 0.5001, 0.6664, 0.5356, 0.6664, 0.5356, 0.521, 0.5001, 0.521, 0.5001, 0.5831, 0.5356, 0.5831, 0.5001, 0.5836, 0.5357, 0.5836, 0.5357, 0.6667, 0.5001, 0.6667, 0.5357, 0.521, 0.5001, 0.521, 0.5001, 0.5833, 0.5357, 0.5833, 0.5001, 0.5836, 0.5357, 0.5836, 0.5357, 0.6667, 0.5001, 0.6667, 0.5357, 0.521, 0.5001, 0.521, 0.5001, 0.5833, 0.5357, 0.5833, 0.5356, 0.5836, 0.5001, 0.5836, 0.5001, 0.6664, 0.5356, 0.6664, 0.5356, 0.521, 0.5001, 0.521, 0.5001, 0.5831, 0.5356, 0.5831, 0.5356, 0.5836, 0.5001, 0.5836, 0.5001, 0.6664, 0.5356, 0.6664, 0.5356, 0.521, 0.5001, 0.521, 0.5001, 0.5831, 0.5356, 0.5831, 0.2499, 0.5836, 0.2144, 0.5836, 0.2144, 0.6664, 0.2499, 0.6664, 0.2856, 0.5836, 0.2501, 0.5836, 0.2501, 0.6664, 0.2856, 0.6664, 0.2499, 0.5003, 0.2144, 0.5003, 0.2144, 0.5831, 0.2499, 0.5831, 0.2856, 0.5003, 0.2501, 0.5003, 0.2501, 0.5831, 0.2856, 0.5831, 0.2499, 0.5836, 0.2144, 0.5836, 0.2144, 0.6664, 0.2499, 0.6664, 0.2856, 0.5836, 0.2501, 0.5836, 0.2501, 0.6664, 0.2856, 0.6664, 0.2499, 0.5003, 0.2144, 0.5003, 0.2144, 0.5831, 0.2499, 0.5831, 0.2856, 0.5003, 0.2501, 0.5003, 0.2501, 0.5831, 0.2856, 0.5831, 0.2499, 0.5836, 0.2144, 0.5836, 0.2144, 0.6664, 0.2499, 0.6664, 0.2856, 0.5836, 0.2501, 0.5836, 0.2501, 0.6664, 0.2856, 0.6664, 0.2499, 0.5003, 0.2144, 0.5003, 0.2144, 0.5831, 0.2499, 0.5831, 0.2856, 0.5003, 0.2501, 0.5003, 0.2501, 0.5831, 0.2856, 0.5831, 0.2499, 0.5836, 0.2144, 0.5836, 0.2144, 0.6664, 0.2499, 0.6664, 0.2856, 0.5836, 0.2501, 0.5836, 0.2501, 0.6664, 0.2856, 0.6664, 0.2499, 0.5003, 0.2144, 0.5003, 0.2144, 0.5831, 0.2499, 0.5831, 0.2856, 0.5003, 0.2501, 0.5003, 0.2501, 0.5831, 0.2856, 0.5831, 0.2499, 0.5836, 0.2144, 0.5836, 0.2144, 0.6664, 0.2499, 0.6664, 0.2856, 0.5836, 0.2501, 0.5836, 0.2501, 0.6664, 0.2856, 0.6664, 0.2499, 0.5003, 0.2144, 0.5003, 0.2144, 0.5831, 0.2499, 0.5831, 0.2856, 0.5003, 0.2501, 0.5003, 0.2501, 0.5831, 0.2856, 0.5831, 0.2499, 0.5836, 0.2144, 0.5836, 0.2144, 0.6664, 0.2499, 0.6664, 0.2856, 0.5836, 0.2501, 0.5836, 0.2501, 0.6664, 0.2856, 0.6664, 0.2499, 0.5003, 0.2144, 0.5003, 0.2144, 0.5831, 0.2499, 0.5831, 0.2856, 0.5003, 0.2501, 0.5003, 0.2501, 0.5831, 0.2856, 0.5831, 0.2499, 0.5836, 0.2144, 0.5836, 0.2144, 0.6664, 0.2499, 0.6664, 0.2856, 0.5836, 0.2501, 0.5836, 0.2501, 0.6664, 0.2856, 0.6664, 0.2499, 0.5003, 0.2144, 0.5003, 0.2144, 0.5831, 0.2499, 0.5831, 0.2856, 0.5003, 0.2501, 0.5003, 0.2501, 0.5831, 0.2856, 0.5831, 0.2499, 0.5836, 0.2144, 0.5836, 0.2144, 0.6664, 0.2499, 0.6664, 0.2856, 0.5836, 0.2501, 0.5836, 0.2501, 0.6664, 0.2856, 0.6664, 0.2499, 0.5003, 0.2144, 0.5003, 0.2144, 0.5831, 0.2499, 0.5831, 0.2856, 0.5003, 0.2501, 0.5003, 0.2501, 0.5831, 0.2856, 0.5831, 0.2499, 0.5836, 0.2144, 0.5836, 0.2144, 0.6664, 0.2499, 0.6664, 0.2856, 0.5836, 0.2501, 0.5836, 0.2501, 0.6664, 0.2856, 0.6664, 0.2499, 0.5003, 0.2144, 0.5003, 0.2144, 0.5831, 0.2499, 0.5831, 0.2856, 0.5003, 0.2501, 0.5003, 0.2501, 0.5831, 0.2856, 0.5831, 0.2499, 0.5836, 0.2144, 0.5836, 0.2144, 0.6664, 0.2499, 0.6664, 0.2856, 0.5836, 0.2501, 0.5836, 0.2501, 0.6664, 0.2856, 0.6664, 0.2499, 0.5003, 0.2144, 0.5003, 0.2144, 0.5831, 0.2499, 0.5831, 0.2856, 0.5003, 0.2501, 0.5003, 0.2501, 0.5831, 0.2856, 0.5831, 0.2499, 0.5836, 0.2144, 0.5836, 0.2144, 0.6664, 0.2499, 0.6664, 0.2856, 0.5836, 0.2501, 0.5836, 0.2501, 0.6664, 0.2856, 0.6664, 0.2499, 0.5003, 0.2144, 0.5003, 0.2144, 0.5831, 0.2499, 0.5831, 0.2856, 0.5003, 0.2501, 0.5003, 0.2501, 0.5831, 0.2856, 0.5831, 0.2499, 0.5836, 0.2144, 0.5836, 0.2144, 0.6664, 0.2499, 0.6664, 0.2856, 0.5836, 0.2501, 0.5836, 0.2501, 0.6664, 0.2856, 0.6664, 0.2499, 0.5003, 0.2144, 0.5003, 0.2144, 0.5831, 0.2499, 0.5831, 0.2856, 0.5003, 0.2501, 0.5003, 0.2501, 0.5831, 0.2856, 0.5831, 0.2142, 0.9169, 0.1787, 0.9169, 0.1787, 0.9997, 0.2142, 0.9997, 0.2142, 0.9169, 0.1787, 0.9169, 0.1787, 0.9997, 0.2142, 0.9997, 0.2858, 0.7503, 0.2858, 0.8331, 0.3213, 0.8331, 0.3213, 0.7503, 0.7857, 0.1669, 0.7501, 0.1669, 0.7501, 0.2497, 0.7857, 0.2497, 0.2142, 0.9169, 0.1787, 0.9169, 0.1787, 0.9997, 0.2142, 0.9997, 0.3927, 0.8331, 0.3927, 0.7503, 0.3573, 0.7503, 0.3573, 0.8331, 0.3927, 0.7497, 0.3927, 0.6669, 0.3573, 0.6669, 0.3573, 0.7497, 0.2142, 0.9169, 0.1787, 0.9169, 0.1787, 0.9997, 0.2142, 0.9997, 0.75, 0.1669, 0.7144, 0.1669, 0.7144, 0.2497, 0.75, 0.2497, 0.2142, 0.9169, 0.1787, 0.9169, 0.1787, 0.9997, 0.2142, 0.9997, 0.2142, 0.9169, 0.1787, 0.9169, 0.1787, 0.9997, 0.2142, 0.9997, 0.2142, 0.9169, 0.1787, 0.9169, 0.1787, 0.9997, 0.2142, 0.9997, 0.2858, 0.6669, 0.2858, 0.7497, 0.3213, 0.7497, 0.3213, 0.6669, 0.2858, 0.7503, 0.2858, 0.8331, 0.3213, 0.8331, 0.3213, 0.7503, 0.2142, 0.9169, 0.1787, 0.9169, 0.1787, 0.9997, 0.2142, 0.9997, 0.3213, 0.7503, 0.2858, 0.7503, 0.2858, 0.8331, 0.3213, 0.8331, 0.07132, 0.9169, 0.03583, 0.9169, 0.03583, 0.9997, 0.07132, 0.9997, 0.07132, 0.9169, 0.03583, 0.9169, 0.03583, 0.9997, 0.07132, 0.9997, 0.2142, 0.9169, 0.1787, 0.9169, 0.1787, 0.9997, 0.2142, 0.9997, 0.2142, 0.9169, 0.1787, 0.9169, 0.1787, 0.9997, 0.2142, 0.9997, 0.2142, 0.9169, 0.1787, 0.9169, 0.1787, 0.9997, 0.2142, 0.9997, 0.2142, 0.9169, 0.1787, 0.9169, 0.1787, 0.9997, 0.2142, 0.9997, 0.2144, 0.6667, 0.2499, 0.6667, 0.2499, 0.5836, 0.2144, 0.5836, 0.2144, 0.6251, 0.2499, 0.6251, 0.2499, 0.5836, 0.2144, 0.5836, 0.2144, 0.6667, 0.2499, 0.6667, 0.2499, 0.5836, 0.2144, 0.5836, 0.2858, 0.4997, 0.357, 0.4997, 0.357, 0.3336, 0.2858, 0.3336, 0.2858, 0.4997, 0.357, 0.4997, 0.357, 0.3336, 0.2858, 0.3336, 0.2858, 0.4997, 0.357, 0.4997, 0.357, 0.3336, 0.2858, 0.3336, 0.2858, 0.4997, 0.357, 0.4997, 0.357, 0.3336, 0.2858, 0.3336, 0.2858, 0.4997, 0.357, 0.4997, 0.357, 0.3336, 0.2858, 0.3336, 0.7858, 0.0002604, 0.8213, 0.0002604, 0.8213, 0.08307, 0.7858, 0.08307, 0.7858, 0.125, 0.8213, 0.125, 0.8213, 0.1664, 0.7858, 0.1664, 0.7858, 0.08359, 0.8213, 0.08359, 0.8213, 0.1664, 0.7858, 0.1664, 0.7858, 0.1669, 0.8213, 0.1669, 0.8213, 0.2497, 0.7858, 0.2497, 0.8215, 0.1669, 0.857, 0.1669, 0.857, 0.2497, 0.8215, 0.2497, 0.8573, 0.1669, 0.8927, 0.1669, 0.8927, 0.2497, 0.8573, 0.2497, 0.893, 0.1669, 0.9285, 0.1669, 0.9285, 0.2497, 0.893, 0.2497, 0.893, 0.08359, 0.9285, 0.08359, 0.9285, 0.1664, 0.893, 0.1664, 0.893, 0.125, 0.9285, 0.125, 0.9285, 0.1664, 0.893, 0.1664, 0.893, 0.0002604, 0.9285, 0.0002604, 0.9285, 0.08307, 0.893, 0.08307, 0.8927, 0.1669, 0.8573, 0.1669, 0.8573, 0.1669, 0.8927, 0.1669, 0.8213, 0.1664, 0.8213, 0.08359, 0.8213, 0.08359, 0.8213, 0.1664, 0.8213, 0.0002604, 0.8213, 0.0002604, 0.8213, 0.0002604, 0.8213, 0.0002604, 0.893, 0.125, 0.893, 0.1664, 0.893, 0.1664, 0.893, 0.125, 0.893, 0.0002604, 0.893, 0.0002604, 0.893, 0.0002604, 0.893, 0.0002604, 0.8213, 0.08307, 0.8213, 0.0002604, 0.8213, 0.0002604, 0.8213, 0.08307, 0.2858, 0.4997, 0.357, 0.4997, 0.357, 0.3336, 0.2858, 0.3336, 0.2499, 0.6667, 0.2144, 0.6667, 0.2144, 0.5836, 0.2499, 0.5836, 0.2499, 0.6251, 0.2144, 0.6251, 0.2144, 0.5836, 0.2499, 0.5836, 0.2144, 0.6667, 0.2499, 0.6667, 0.2499, 0.5836, 0.2144, 0.5836, 0.7858, 0.6664, 0.8213, 0.6664, 0.8213, 0.5836, 0.7858, 0.5836, 0.8215, 0.6664, 0.857, 0.6664, 0.857, 0.5836, 0.8215, 0.5836, 0.7858, 0.5417, 0.8214, 0.5417, 0.8213, 0.5003, 0.7858, 0.5003, 0.8214, 0.5417, 0.857, 0.5417, 0.857, 0.5003, 0.8215, 0.5003, 0.7858, 0.5003, 0.8213, 0.5003, 0.8213, 0.5831, 0.7858, 0.5831, 0.8215, 0.5003, 0.857, 0.5003, 0.857, 0.5831, 0.8215, 0.5831, 0.7858, 0.5836, 0.8213, 0.5836, 0.8213, 0.6664, 0.7858, 0.6664, 0.8215, 0.5836, 0.857, 0.5836, 0.857, 0.6664, 0.8215, 0.6664, 0.857, 0.6664, 0.8215, 0.6664, 0.8215, 0.5836, 0.857, 0.5836, 0.8213, 0.6664, 0.7858, 0.6664, 0.7858, 0.5836, 0.8213, 0.5836, 0.857, 0.5417, 0.8214, 0.5417, 0.8215, 0.5003, 0.857, 0.5003, 0.8214, 0.5417, 0.7858, 0.5417, 0.7858, 0.5003, 0.8213, 0.5003, 0.857, 0.5003, 0.8215, 0.5003, 0.8215, 0.5831, 0.857, 0.5831, 0.8213, 0.5003, 0.7858, 0.5003, 0.7858, 0.5831, 0.8213, 0.5831, 0.857, 0.5836, 0.8215, 0.5836, 0.8215, 0.6664, 0.857, 0.6664, 0.8213, 0.5836, 0.7858, 0.5836, 0.7858, 0.6664, 0.8213, 0.6664, 0.357, 0.6669, 0.3215, 0.6669, 0.3215, 0.7497, 0.357, 0.7497, 0.3213, 0.6669, 0.2858, 0.6669, 0.2858, 0.7497, 0.3213, 0.7497, 0.357, 0.7503, 0.3215, 0.7503, 0.3215, 0.8331, 0.357, 0.8331, 0.3213, 0.7503, 0.2858, 0.7503, 0.2858, 0.8331, 0.3213, 0.8331, 0.3927, 0.6669, 0.3573, 0.6669, 0.3573, 0.7497, 0.3927, 0.7497, 0.357, 0.6669, 0.3215, 0.6669, 0.3215, 0.7497, 0.357, 0.7497, 0.3927, 0.7503, 0.3573, 0.7503, 0.3573, 0.8331, 0.3927, 0.8331, 0.357, 0.7503, 0.3215, 0.7503, 0.3215, 0.8331, 0.357, 0.8331, 0.3927, 0.6669, 0.3573, 0.6669, 0.3573, 0.7497, 0.3927, 0.7497, 0.357, 0.6669, 0.3215, 0.6669, 0.3215, 0.7497, 0.357, 0.7497, 0.3927, 0.7503, 0.3573, 0.7503, 0.3573, 0.8331, 0.3927, 0.8331, 0.357, 0.7503, 0.3215, 0.7503, 0.3215, 0.8331, 0.357, 0.8331, 0.357, 0.6669, 0.3215, 0.6669, 0.3215, 0.7497, 0.357, 0.7497, 0.3213, 0.6669, 0.2858, 0.6669, 0.2858, 0.7497, 0.3213, 0.7497, 0.357, 0.7503, 0.3215, 0.7503, 0.3215, 0.8331, 0.357, 0.8331, 0.3213, 0.7503, 0.2858, 0.7503, 0.2858, 0.8331, 0.3213, 0.8331, 0.2858, 0.7503, 0.3213, 0.7503, 0.3213, 0.8331, 0.2858, 0.8331, 0.07132, 0.9169, 0.03583, 0.9169, 0.03583, 0.9997, 0.07132, 0.9997, 0.5356, 0.5836, 0.5001, 0.5836, 0.5001, 0.6664, 0.5356, 0.6664, 0.5357, 0.521, 0.5001, 0.521, 0.5001, 0.5831, 0.5356, 0.5831, 0.07132, 0.521, 0.03571, 0.521, 0.03583, 0.5831, 0.07132, 0.5831, 0.07132, 0.5836, 0.03583, 0.5836, 0.03583, 0.6664, 0.07132, 0.6664, 0.0356, 0.5836, 0.0001116, 0.5836, 0.0001116, 0.6664, 0.0356, 0.6664, 0.3213, 0.6669, 0.2858, 0.6669, 0.2858, 0.7497, 0.3213, 0.7497, 0.3213, 0.521, 0.2858, 0.521, 0.2858, 0.5831, 0.3213, 0.5831, 0.03571, 0.521, 0.0001116, 0.521, 0.0001116, 0.5831, 0.0356, 0.5831, 0.607, 0.1664, 0.607, 0.08359, 0.5715, 0.08359, 0.5715, 0.1664, 0.607, 0.2497, 0.607, 0.1669, 0.5715, 0.1669, 0.5715, 0.2497, 0.6427, 0.1664, 0.6427, 0.08359, 0.6073, 0.08359, 0.6073, 0.1664, 0.6427, 0.2497, 0.6427, 0.1669, 0.6073, 0.1669, 0.6073, 0.2497, 0.607, 0.1669, 0.5715, 0.1669, 0.5715, 0.2497, 0.607, 0.2497, 0.6427, 0.1669, 0.6073, 0.1669, 0.6073, 0.2497, 0.6427, 0.2497, 0.6073, 0.1669, 0.6073, 0.2497, 0.6427, 0.2497, 0.6427, 0.1669, 0.6073, 0.08359, 0.6073, 0.1664, 0.6427, 0.1664, 0.6427, 0.08359, 0.5715, 0.1669, 0.5715, 0.2497, 0.607, 0.2497, 0.607, 0.1669, 0.5715, 0.08359, 0.5715, 0.1664, 0.607, 0.1664, 0.607, 0.08359, 0.607, 0.1669, 0.5715, 0.1669, 0.5715, 0.2497, 0.607, 0.2497, 0.6427, 0.1669, 0.6073, 0.1669, 0.6073, 0.2497, 0.6427, 0.2497, 0.3573, 0.4164, 0.3573, 0.3336, 0.4286, 0.3336, 0.4286, 0.4164, 0.3573, 0.4164, 0.3573, 0.3336, 0.4286, 0.3336, 0.4286, 0.4164, 0.3573, 0.4164, 0.3573, 0.3336, 0.4286, 0.3336, 0.4286, 0.4164, 0.3573, 0.4164, 0.3573, 0.3336, 0.4286, 0.3336, 0.4286, 0.4164, 0.7142, 0.2497, 0.7142, 0.1669, 0.7142, 0.1669, 0.7142, 0.2497, 0.7142, 0.1664, 0.7142, 0.08359, 0.7142, 0.08359, 0.7142, 0.1664, 0.7142, 0.1669, 0.7142, 0.2497, 0.6787, 0.2497, 0.6787, 0.1669, 0.7142, 0.08359, 0.7142, 0.1664, 0.6787, 0.1664, 0.6787, 0.08359, 0.6607, 0.08359, 0.6607, 0.1667, 0.643, 0.1664, 0.643, 0.08359, 0.2858, 0.8336, 0.3213, 0.8336, 0.3213, 0.9164, 0.2858, 0.9164, 0.3215, 0.8336, 0.357, 0.8336, 0.357, 0.9164, 0.3215, 0.9164, 0.6607, 0.1667, 0.6607, 0.2497, 0.643, 0.2497, 0.643, 0.1669, 0.893, 0.08359, 0.893, 0.1664, 0.893, 0.1664, 0.893, 0.08359, 0.857, 0.1669, 0.8215, 0.1669, 0.8215, 0.1669, 0.857, 0.1669, 0.8213, 0.125, 0.8213, 0.08359, 0.8213, 0.08359, 0.8213, 0.125, 0.5715, 0.2497, 0.5715, 0.1669, 0.5715, 0.1669, 0.5715, 0.2497, 0.5713, 0.521, 0.5357, 0.521, 0.5358, 0.5831, 0.5713, 0.5831, 0.2858, 0.6669, 0.3213, 0.6669, 0.3213, 0.7497, 0.2858, 0.7497, 0.7858, 0.5003, 0.8213, 0.5003, 0.8213, 0.5831, 0.7858, 0.5831, 0.8215, 0.5003, 0.857, 0.5003, 0.857, 0.5831, 0.8215, 0.5831, 0.7858, 0.5836, 0.8213, 0.5836, 0.8213, 0.6664, 0.7858, 0.6664, 0.8215, 0.5836, 0.857, 0.5836, 0.857, 0.6664, 0.8215, 0.6664, 0.857, 0.5003, 0.8215, 0.5003, 0.8215, 0.5831, 0.857, 0.5831, 0.8213, 0.5003, 0.7858, 0.5003, 0.7858, 0.5831, 0.8213, 0.5831, 0.857, 0.5836, 0.8215, 0.5836, 0.8215, 0.6664, 0.857, 0.6664, 0.8213, 0.5836, 0.7858, 0.5836, 0.7858, 0.6664, 0.8213, 0.6664, 0.857, 0.5003, 0.8215, 0.5003, 0.8215, 0.5831, 0.857, 0.5831, 0.8213, 0.5003, 0.7858, 0.5003, 0.7858, 0.5831, 0.8213, 0.5831, 0.857, 0.5836, 0.8215, 0.5836, 0.8215, 0.6664, 0.857, 0.6664, 0.8213, 0.5836, 0.7858, 0.5836, 0.7858, 0.6664, 0.8213, 0.6664, 0.7858, 0.5003, 0.8213, 0.5003, 0.8213, 0.5831, 0.7858, 0.5831, 0.8215, 0.5003, 0.857, 0.5003, 0.857, 0.5831, 0.8215, 0.5831, 0.7858, 0.5836, 0.8213, 0.5836, 0.8213, 0.6664, 0.7858, 0.6664, 0.8215, 0.5836, 0.857, 0.5836, 0.857, 0.6664, 0.8215, 0.6664, 0.0001116, 0.9169, 0.0356, 0.9169, 0.0356, 0.9997, 0.0001116, 0.9997, 0.2858, 0.7503, 0.3213, 0.7503, 0.3213, 0.8331, 0.2858, 0.8331, 0.7858, 0.5624, 0.8214, 0.5624, 0.8213, 0.5003, 0.7858, 0.5003, 0.8214, 0.5624, 0.857, 0.5624, 0.857, 0.5003, 0.8215, 0.5003, 0.5001, 0.5836, 0.5356, 0.5836, 0.5356, 0.6664, 0.5001, 0.6664, 0.3215, 0.5836, 0.357, 0.5836, 0.357, 0.6664, 0.3215, 0.6664, 0.7858, 0.5624, 0.8214, 0.5624, 0.8213, 0.5003, 0.7858, 0.5003, 0.8214, 0.5624, 0.857, 0.5624, 0.857, 0.5003, 0.8215, 0.5003, 0.2858, 0.6669, 0.3213, 0.6669, 0.3213, 0.7497, 0.2858, 0.7497, 0.5001, 0.521, 0.5356, 0.521, 0.5356, 0.5831, 0.5001, 0.5831, 0.857, 0.5624, 0.8214, 0.5624, 0.8215, 0.5003, 0.857, 0.5003, 0.8214, 0.5624, 0.7858, 0.5624, 0.7858, 0.5003, 0.8213, 0.5003, 0.3214, 0.521, 0.357, 0.521, 0.357, 0.5831, 0.3215, 0.5831, 0.2858, 0.521, 0.3214, 0.521, 0.3213, 0.5831, 0.2858, 0.5831, 0.857, 0.5624, 0.8214, 0.5624, 0.8215, 0.5003, 0.857, 0.5003, 0.8214, 0.5624, 0.7858, 0.5624, 0.7858, 0.5003, 0.8213, 0.5003, 0.3213, 0.6669, 0.2858, 0.6669, 0.2858, 0.7497, 0.3213, 0.7497, 0.5001, 0.5836, 0.5356, 0.5836, 0.5356, 0.6664, 0.5001, 0.6664, 0.3573, 0.3543, 0.3929, 0.3543, 0.3927, 0.4164, 0.3573, 0.4164, 0.3573, 0.4169, 0.3927, 0.4169, 0.3927, 0.4997, 0.3573, 0.4997, 0.2144, 0.6664, 0.2499, 0.6664, 0.2499, 0.5836, 0.2144, 0.5836, 0.2144, 0.6664, 0.2499, 0.6664, 0.2499, 0.5836, 0.2144, 0.5836, 0.393, 0.4169, 0.4285, 0.4169, 0.4285, 0.4997, 0.393, 0.4997, 0.3929, 0.3543, 0.4285, 0.3543, 0.4285, 0.4164, 0.393, 0.4164, 0.3573, 0.3543, 0.3929, 0.3543, 0.3927, 0.4164, 0.3573, 0.4164, 0.5357, 0.521, 0.5713, 0.521, 0.5713, 0.5831, 0.5358, 0.5831, 0.5001, 0.521, 0.5357, 0.521, 0.5356, 0.5831, 0.5001, 0.5831, 0.3929, 0.3543, 0.4285, 0.3543, 0.4285, 0.4164, 0.393, 0.4164, 0.393, 0.4169, 0.4285, 0.4169, 0.4285, 0.4997, 0.393, 0.4997, 0.3573, 0.4169, 0.3927, 0.4169, 0.3927, 0.4997, 0.3573, 0.4997, 0.2144, 0.6664, 0.2499, 0.6664, 0.2499, 0.5836, 0.2144, 0.5836, 0.2144, 0.6664, 0.2499, 0.6664, 0.2499, 0.5836, 0.2144, 0.5836, 0.0001116, 0.9169, 0.0356, 0.9169, 0.0356, 0.9997, 0.0001116, 0.9997, 0.0001116, 0.9169, 0.0356, 0.9169, 0.0356, 0.9997, 0.0001116, 0.9997, 0.3573, 0.7503, 0.3927, 0.7503, 0.3927, 0.8331, 0.3573, 0.8331, 0.8213, 0.1664, 0.8213, 0.125, 0.8213, 0.125, 0.8213, 0.1664, 0.6785, 0.1669, 0.6785, 0.2497, 0.6607, 0.2497, 0.6607, 0.1667, 0.6785, 0.08359, 0.6785, 0.1664, 0.6607, 0.1667, 0.6607, 0.08359, 0.8213, 0.5831, 0.7858, 0.5831, 0.7858, 0.5417, 0.8214, 0.5417, 0.857, 0.5831, 0.8215, 0.5831, 0.8214, 0.5417, 0.857, 0.5417, 0.8215, 0.5831, 0.857, 0.5831, 0.857, 0.5417, 0.8214, 0.5417, 0.7858, 0.5831, 0.8213, 0.5831, 0.8214, 0.5417, 0.7858, 0.5417, 0.7858, 0.08359, 0.7858, 0.125, 0.7858, 0.125, 0.7858, 0.08359, 0.893, 0.08359, 0.893, 0.125, 0.893, 0.125, 0.893, 0.08359, 0.893, 0.08359, 0.9285, 0.08359, 0.9285, 0.125, 0.893, 0.125, 0.7858, 0.08359, 0.8213, 0.08359, 0.8213, 0.125, 0.7858, 0.125, 0.2499, 0.6251, 0.2144, 0.6251, 0.2144, 0.6251, 0.2499, 0.6251, 0.2499, 0.6667, 0.2144, 0.6667, 0.2144, 0.6251, 0.2499, 0.6251, 0.2144, 0.6667, 0.2499, 0.6667, 0.2499, 0.6251, 0.2144, 0.6251, 0.9285, 0.125, 0.9285, 0.08359, 0.9285, 0.08359, 0.9285, 0.125, 0.2144, 0.6251, 0.2499, 0.6251, 0.2499, 0.6251, 0.2144, 0.6251, 0.857, 0.5417, 0.857, 0.5831, 0.857, 0.5831, 0.857, 0.5417, 0.857, 0.5831, 0.857, 0.5417, 0.857, 0.5417, 0.857, 0.5831, 0.2144, 0.5836, 0.2499, 0.5836, 0.2499, 0.5836, 0.2144, 0.5836, 0.2144, 0.5836, 0.2499, 0.5836, 0.2499, 0.5836, 0.2144, 0.5836, 0.393, 0.3336, 0.4285, 0.3336, 0.4285, 0.3543, 0.3929, 0.3543, 0.5001, 0.5003, 0.5356, 0.5003, 0.5357, 0.521, 0.5001, 0.521, 0.5358, 0.5003, 0.5713, 0.5003, 0.5713, 0.521, 0.5357, 0.521, 0.3573, 0.3336, 0.3927, 0.3336, 0.3929, 0.3543, 0.3573, 0.3543, 0.393, 0.3336, 0.4285, 0.3336, 0.4285, 0.3543, 0.3929, 0.3543, 0.3573, 0.3336, 0.3927, 0.3336, 0.3929, 0.3543, 0.3573, 0.3543, 0.8213, 0.5831, 0.7858, 0.5831, 0.7858, 0.5624, 0.8214, 0.5624, 0.857, 0.5831, 0.8215, 0.5831, 0.8214, 0.5624, 0.857, 0.5624, 0.2858, 0.5003, 0.3213, 0.5003, 0.3214, 0.521, 0.2858, 0.521, 0.3215, 0.5003, 0.357, 0.5003, 0.357, 0.521, 0.3214, 0.521, 0.8213, 0.5831, 0.7858, 0.5831, 0.7858, 0.5624, 0.8214, 0.5624, 0.857, 0.5831, 0.8215, 0.5831, 0.8214, 0.5624, 0.857, 0.5624, 0.5001, 0.5003, 0.5356, 0.5003, 0.5356, 0.521, 0.5001, 0.521, 0.8215, 0.5831, 0.857, 0.5831, 0.857, 0.5624, 0.8214, 0.5624, 0.7858, 0.5831, 0.8213, 0.5831, 0.8214, 0.5624, 0.7858, 0.5624, 0.8215, 0.5831, 0.857, 0.5831, 0.857, 0.5624, 0.8214, 0.5624, 0.7858, 0.5831, 0.8213, 0.5831, 0.8214, 0.5624, 0.7858, 0.5624, 0.5713, 0.5003, 0.5358, 0.5003, 0.5357, 0.521, 0.5713, 0.521, 0.0356, 0.5003, 0.0001116, 0.5003, 0.0001116, 0.521, 0.03571, 0.521, 0.3213, 0.5003, 0.2858, 0.5003, 0.2858, 0.521, 0.3213, 0.521, 0.07132, 0.5003, 0.03583, 0.5003, 0.03571, 0.521, 0.07132, 0.521, 0.5356, 0.5003, 0.5001, 0.5003, 0.5001, 0.521, 0.5357, 0.521, 0.5356, 0.5003, 0.5001, 0.5003, 0.5001, 0.521, 0.5356, 0.521, 0.5356, 0.5003, 0.5001, 0.5003, 0.5001, 0.521, 0.5356, 0.521, 0.5357, 0.5003, 0.5001, 0.5003, 0.5001, 0.521, 0.5357, 0.521, 0.5357, 0.5003, 0.5001, 0.5003, 0.5001, 0.521, 0.5357, 0.521, 0.5356, 0.5003, 0.5356, 0.521, 0.5356, 0.521, 0.5356, 0.5003, 0.3215, 0.8331, 0.357, 0.8331, 0.357, 0.6669, 0.3215, 0.6669, 0.2499, 0.5003, 0.2144, 0.5003, 0.2144, 0.5003, 0.2499, 0.5003, 0.3215, 0.8331, 0.357, 0.8331, 0.357, 0.6669, 0.3215, 0.6669, 0.5356, 0.5003, 0.5001, 0.5003, 0.5001, 0.521, 0.5356, 0.521, 0.5356, 0.5003, 0.5001, 0.5003, 0.5001, 0.521, 0.5356, 0.521, 0.5356, 0.5003, 0.5001, 0.5003, 0.5001, 0.521, 0.5356, 0.521, 0.5356, 0.5003, 0.5001, 0.5003, 0.5001, 0.521, 0.5356, 0.521, 0.5356, 0.5003, 0.5001, 0.5003, 0.5001, 0.521, 0.5356, 0.521, 0.5356, 0.5003, 0.5001, 0.5003, 0.5001, 0.521, 0.5356, 0.521, 0.5356, 0.5003, 0.5001, 0.5003, 0.5001, 0.521, 0.5356, 0.521, 0.5356, 0.5003, 0.5001, 0.5003, 0.5001, 0.521, 0.5356, 0.521, 0.3215, 0.4997, 0.357, 0.4997, 0.357, 0.3336, 0.3215, 0.3336, 0.2858, 0.4997, 0.3213, 0.4997, 0.3213, 0.3336, 0.2858, 0.3336, 0.5001, 0.521, 0.5001, 0.5003, 0.5001, 0.5003, 0.5001, 0.521, 0.2499, 0.5003, 0.2144, 0.5003, 0.2144, 0.5003, 0.2499, 0.5003, 0.2856, 0.5003, 0.2501, 0.5003, 0.2501, 0.5003, 0.2856, 0.5003, 0.2856, 0.5003, 0.2501, 0.5003, 0.2501, 0.5003, 0.2856, 0.5003, 0.5713, 0.4997, 0.5001, 0.4997, 0.5001, 0.3336, 0.5713, 0.3336, 0.5893, 0.8336, 0.5893, 0.8336, 0.5893, 0.9167, 0.5893, 0.9167, 0.5713, 0.4997, 0.5001, 0.4997, 0.5001, 0.3336, 0.5713, 0.3336, 0.5713, 0.4997, 0.5001, 0.4997, 0.5001, 0.3336, 0.5713, 0.3336, 0.5713, 0.4997, 0.5001, 0.4997, 0.5001, 0.3336, 0.5713, 0.3336, 0.5848, 0.8336, 0.607, 0.8336, 0.607, 0.9167, 0.5715, 0.9167, 0.5713, 0.4997, 0.5001, 0.4997, 0.5001, 0.3336, 0.5713, 0.3336, 0.5713, 0.4997, 0.5001, 0.4997, 0.5001, 0.3336, 0.5713, 0.3336, 0.7858, 0.0002604, 0.7858, 0.0002604, 0.7858, 0.0002604, 0.7858, 0.0002604, 0.2144, 0.7503, 0.2499, 0.7503, 0.2499, 0.8333, 0.2144, 0.8333, 0.2144, 0.7503, 0.2499, 0.7503, 0.2499, 0.8333, 0.2144, 0.8333, 0.5893, 0.7503, 0.5893, 0.9164, 0.5893, 0.9164, 0.5893, 0.7503, 0.6427, 0.1669, 0.6427, 0.2497, 0.6427, 0.2497, 0.6427, 0.1669, 0.6427, 0.08359, 0.6427, 0.1664, 0.6427, 0.1664, 0.6427, 0.08359, 0.5715, 0.2497, 0.5715, 0.1669, 0.5715, 0.1669, 0.5715, 0.2497, 0.2144, 0.5836, 0.2499, 0.5836, 0.2499, 0.6667, 0.2144, 0.6667, 0.2277, 0.7503, 0.2499, 0.7812, 0.2366, 0.8333, 0.2144, 0.8021, 0.5715, 0.08359, 0.607, 0.08359, 0.607, 0.08359, 0.5715, 0.08359, 0.9285, 0.0002604, 0.9285, 0.0002604, 0.9285, 0.0002604, 0.9285, 0.0002604, 0.6073, 0.08359, 0.6427, 0.08359, 0.6427, 0.08359, 0.6073, 0.08359, 0.3573, 0.0002604, 0.3927, 0.0002604, 0.3927, 0.08307, 0.3573, 0.08307, 0.3927, 0.0002604, 0.3927, 0.08307, 0.3573, 0.08307, 0.3573, 0.0002604, 0.3573, 0.0002604, 0.3927, 0.0002604, 0.3927, 0.08307, 0.3573, 0.08307, 0.3573, 0.0002604, 0.3927, 0.0002604, 0.3927, 0.08307, 0.3573, 0.08307, 0.7857, 0.1669, 0.7857, 0.2497, 0.7857, 0.2497, 0.7857, 0.1669, 0.3573, 0.08307, 0.3573, 0.0002604, 0.3927, 0.0002604, 0.3927, 0.08307, 0.3927, 0.0002604, 0.3927, 0.08307, 0.3573, 0.08307, 0.3573, 0.0002604, 0.3927, 0.0002604, 0.3927, 0.08307, 0.3573, 0.08307, 0.3573, 0.0002604, 0.3573, 0.08307, 0.3573, 0.0002604, 0.3927, 0.0002604, 0.3927, 0.08307, 0.3927, 0.0002604, 0.3927, 0.08307, 0.3573, 0.08307, 0.3573, 0.0002604, 0.5715, 0.7503, 0.607, 0.7503, 0.607, 0.9164, 0.5715, 0.9164, 0.5893, 0.8438, 0.5893, 0.9164, 0.5893, 0.8229, 0.5893, 0.7503, 0.5715, 0.7503, 0.607, 0.7503, 0.607, 0.9164, 0.5715, 0.9164, 0.5893, 0.7503, 0.5893, 0.9164, 0.5893, 0.9164, 0.5893, 0.7503, 0.2144, 0.7503, 0.2499, 0.7503, 0.2499, 0.8333, 0.2144, 0.8333, 0.2321, 0.6667, 0.2321, 0.5836, 0.2321, 0.5836, 0.2321, 0.6667, 0.7858, 0.0002604, 0.7858, 0.0002604, 0.7858, 0.0002604, 0.7858, 0.0002604, 0.2144, 0.7503, 0.2499, 0.7503, 0.2499, 0.8333, 0.2144, 0.8333, 0.5893, 0.7503, 0.5893, 0.9164, 0.5893, 0.9164, 0.5893, 0.7503, 0.5715, 0.9164, 0.5893, 0.7503, 0.607, 0.7503, 0.5893, 0.9164, 0.2144, 0.7812, 0.2366, 0.7503, 0.2499, 0.8021, 0.2277, 0.8333, 0.9285, 0.0002604, 0.9285, 0.0002604, 0.9285, 0.0002604, 0.9285, 0.0002604, 0.2144, 0.7503, 0.2499, 0.7503, 0.2499, 0.8333, 0.2144, 0.8333, 0.5715, 0.8125, 0.5938, 0.7503, 0.607, 0.8542, 0.5848, 0.9164])
me_cube.materials.append(mat_batteryrecharger_001)
me_cube.use_remesh_preserve_volume = False
me_cube.use_remesh_preserve_attributes = False
me_cube.use_mirror_vertex_groups = False
me_cube.update()
me_cube_001 = bpy.data.meshes.new('Cube.001')
me_cube_001.from_pydata([(0.9609, 0.4052, 1.566), (1.263, 0.4052, 1.566), (1.013, 0.1552, 1.493), (1.013, 0.4052, 1.493), (1.049, 0.6186, 1.566), (1.476, 0.6186, 1.566), (1.263, 0.707, 1.566), (1.263, 0.6552, 1.493), (0.9552, 0.4052, 1.468), (0.9552, 0.7126, 1.468), (1.513, 0.6552, 1.493), (1.013, 0.6552, 1.493), (1.57, 0.4052, 1.468), (1.476, 0.1918, 1.566), (1.564, 0.4052, 1.566), (1.57, 0.09776, 1.468), (1.013, 0.6552, 1.419), (1.263, 0.1034, 1.566), (1.049, 0.1918, 1.566), (1.513, 0.4052, 1.493), (1.513, 0.1552, 1.493), (0.9552, 0.09776, 1.468), (1.513, 0.6552, 1.419), (1.513, 0.1552, 1.419), (1.013, 0.1552, 1.419), (1.263, 0.7126, 1.468), (1.263, 0.1552, 1.493), (1.513, 0.4052, 1.419), (1.57, 0.7126, 1.468), (1.263, 0.6552, 1.419), (1.013, 0.4052, 1.419), (1.263, 0.4052, 1.419), (1.263, 0.1552, 1.419), (1.263, 0.09776, 1.468)], [], [(1, 6, 4, 0), (17, 1, 0, 18), (14, 5, 6, 1), (13, 14, 1, 17), (8, 21, 18, 0), (9, 8, 0, 4), (30, 24, 2, 3), (16, 30, 3, 11), (25, 9, 4, 6), (28, 25, 6, 5), (29, 16, 11, 7), (22, 29, 7, 10), (12, 28, 5, 14), (15, 12, 14, 13), (27, 22, 10, 19), (23, 27, 19, 20), (33, 15, 13, 17), (21, 33, 17, 18), (32, 23, 20, 26), (24, 32, 26, 2), (31, 27, 23, 32), (30, 31, 32, 24), (29, 22, 27, 31), (16, 29, 31, 30), (2, 26, 33, 21), (26, 20, 15, 33), (20, 19, 12, 15), (19, 10, 28, 12), (10, 7, 25, 28), (7, 11, 9, 25), (11, 3, 8, 9), (3, 2, 21, 8)])
_uv = me_cube_001.uv_layers.new(name='UVMap')
_uv.uv.foreach_set('vector', [0.5357, 0.08307, 0.5357, 0.0002604, 0.4644, 0.0002604, 0.4644, 0.08307, 0.5357, 0.0002604, 0.5357, 0.08307, 0.4644, 0.08307, 0.4644, 0.0002604, 0.5357, 0.08307, 0.5357, 0.0002604, 0.4644, 0.0002604, 0.4644, 0.08307, 0.5357, 0.0002604, 0.5357, 0.08307, 0.4644, 0.08307, 0.4644, 0.0002604, 0.3929, 0.4583, 0.4285, 0.4583, 0.4285, 0.4997, 0.393, 0.4997, 0.3573, 0.4583, 0.3929, 0.4583, 0.3927, 0.4997, 0.3573, 0.4997, 0.393, 0.3336, 0.4285, 0.3336, 0.4285, 0.4164, 0.393, 0.4164, 0.3573, 0.3336, 0.3927, 0.3336, 0.3927, 0.4164, 0.3573, 0.4164, 0.3929, 0.4583, 0.4285, 0.4583, 0.4285, 0.4997, 0.393, 0.4997, 0.3573, 0.4583, 0.3929, 0.4583, 0.3927, 0.4997, 0.3573, 0.4997, 0.393, 0.3336, 0.4285, 0.3336, 0.4285, 0.4164, 0.393, 0.4164, 0.3573, 0.3336, 0.3927, 0.3336, 0.3927, 0.4164, 0.3573, 0.4164, 0.3929, 0.4583, 0.4285, 0.4583, 0.4285, 0.4997, 0.393, 0.4997, 0.3573, 0.4583, 0.3929, 0.4583, 0.3927, 0.4997, 0.3573, 0.4997, 0.393, 0.3336, 0.4285, 0.3336, 0.4285, 0.4164, 0.393, 0.4164, 0.3573, 0.3336, 0.3927, 0.3336, 0.3927, 0.4164, 0.3573, 0.4164, 0.3929, 0.4583, 0.4285, 0.4583, 0.4285, 0.4997, 0.393, 0.4997, 0.3573, 0.4583, 0.3929, 0.4583, 0.3927, 0.4997, 0.3573, 0.4997, 0.393, 0.3336, 0.4285, 0.3336, 0.4285, 0.4164, 0.393, 0.4164, 0.3573, 0.3336, 0.3927, 0.3336, 0.3927, 0.4164, 0.3573, 0.4164, 0.6787, 0.1669, 0.7142, 0.1669, 0.7142, 0.2497, 0.6787, 0.2497, 0.643, 0.1669, 0.6785, 0.1669, 0.6785, 0.2497, 0.643, 0.2497, 0.6787, 0.08359, 0.7142, 0.08359, 0.7142, 0.1664, 0.6787, 0.1664, 0.643, 0.08359, 0.6785, 0.08359, 0.6785, 0.1664, 0.643, 0.1664, 0.3573, 0.4169, 0.3927, 0.4169, 0.3929, 0.4583, 0.3573, 0.4583, 0.393, 0.4169, 0.4285, 0.4169, 0.4285, 0.4583, 0.3929, 0.4583, 0.3573, 0.4169, 0.3927, 0.4169, 0.3929, 0.4583, 0.3573, 0.4583, 0.393, 0.4169, 0.4285, 0.4169, 0.4285, 0.4583, 0.3929, 0.4583, 0.3573, 0.4169, 0.3927, 0.4169, 0.3929, 0.4583, 0.3573, 0.4583, 0.393, 0.4169, 0.4285, 0.4169, 0.4285, 0.4583, 0.3929, 0.4583, 0.3573, 0.4169, 0.3927, 0.4169, 0.3929, 0.4583, 0.3573, 0.4583, 0.393, 0.4169, 0.4285, 0.4169, 0.4285, 0.4583, 0.3929, 0.4583])
me_cube_001.materials.append(mat_batteryrecharger_002)
me_cube_001.use_remesh_fix_poles = True
me_cube_001.use_remesh_preserve_attributes = False
me_cube_001.use_mirror_vertex_groups = False
me_cube_001.update()

# ---- objects
ob_batteryrechargething = bpy.data.objects.new('BatteryRechargeThing', me_cube)
ob_contensionpad = bpy.data.objects.new('contensionPad', me_cube_001)

# ---- transforms, parenting, visibility, modifiers, constraints
ob_batteryrechargething.location = (0.0, 0.0, 0.0)
ob_batteryrechargething.lock_rotations_4d = False
ob_batteryrechargething.empty_display_type = 'ARROWS'
ob_batteryrechargething.lineart.crease_threshold = 0.0
ob_contensionpad.location = (-1.763, -0.8718, 0.0)
ob_contensionpad.lineart.crease_threshold = 0.0

# ---- collection membership
col_collection.objects.link(ob_batteryrechargething)
col_collection.objects.link(ob_contensionpad)

# ---- scene / render settings (as saved in the file)
scene.frame_start = 1; scene.frame_end = 250; scene.frame_set(1)
scene.render.engine = 'BLENDER_EEVEE_NEXT'
scene.cycles.use_denoising = False
scene.cycles.samples = 128
scene.cycles.sampling_pattern = 'TABULATED_SOBOL'
scene.cycles.use_adaptive_sampling = False
scene.cycles.use_light_tree = False
scene.eevee.taa_samples = 1
scene.eevee.use_taa_reprojection = False
scene.view_settings.view_transform = 'Standard'
bpy.context.view_layer.update()

# ---- added for rendering (the .blend has no active camera): camera
cam_auto = bpy.data.cameras.new('AutoCamera')
cam_auto.lens = 50.0
cam_auto.sensor_width = 36.0
cam_auto.clip_end = 1000.0
ob_auto_camera = bpy.data.objects.new('AutoCamera', cam_auto)
scene.collection.objects.link(ob_auto_camera)
ob_auto_camera.location = (3.15971, -4.78358, 3.73072)
ob_auto_camera.rotation_euler = (1.09748, -7.21219e-08, 0.694738)
scene.camera = ob_auto_camera
bpy.context.view_layer.update()
